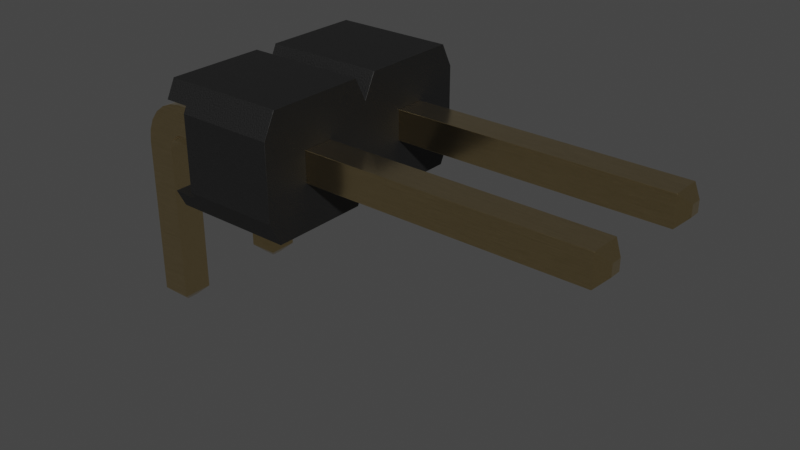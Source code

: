 # Source: PinHeader_1x2_P2.54mm_Horizontal.blend  (saved by Blender 4.1.23; exported with 4.5.12 LTS)
import bpy
from mathutils import Matrix  # noqa: F401  (used for matrix-valued properties, if any)

bpy.ops.wm.read_factory_settings(use_empty=True)
scene = bpy.context.scene
scene.name = 'Scene'

# ---- collections
col_collection = bpy.data.collections.new('Collection'); scene.collection.children.link(col_collection)

# ---- materials (node trees are filled in below, after node groups)
mat_plastic_matte_black = bpy.data.materials.new('plastic_matte_black')
mat_plastic_matte_black.use_transparent_shadow = False
mat_plastic_matte_black.preview_render_type = 'CUBE'
mat_metal_goldpins_1 = bpy.data.materials.new('metal_goldpins_1')
mat_metal_goldpins_1.alpha_threshold = 0.0
mat_metal_goldpins_1.use_transparent_shadow = False
mat_metal_goldpins_1.preview_render_type = 'CUBE'
mat_metal_goldpins_1.diffuse_color = (0.5, 0.4018, 0.08046, 1.0)
mat_metal_goldpins_1.specular_color = (0.01, 0.05, 0.01)
mat_metal_goldpins_1.roughness = 0.5

# ---- material node trees
mat_plastic_matte_black.use_nodes = True; mat_plastic_matte_black.node_tree.nodes.clear()
_N = mat_plastic_matte_black.node_tree.nodes; _L = mat_plastic_matte_black.node_tree.links
n0 = _N.new('ShaderNodeOutputMaterial'); n0.name = 'Material Output'; n0.location = (463, 300)
n1 = _N.new('ShaderNodeBsdfPrincipled'); n1.name = 'Principled BSDF'; n1.location = (173, 300)
n1.distribution = 'GGX'
n1.subsurface_method = 'BURLEY'
n1.inputs[1].default_value = 0.06818
n1.inputs[2].default_value = 0.5182
n1.inputs[3].default_value = 1.45
n1.inputs[13].default_value = 0.6432
n1.inputs[20].default_value = 0.1027
n1.inputs[27].default_value = (0.0, 0.0, 0.0, 1.0)
n1.inputs[28].default_value = 1.0
n2 = _N.new('ShaderNodeTexCoord'); n2.name = 'Texture Coordinate'; n2.location = (-1001, 105)
n3 = _N.new('ShaderNodeBump'); n3.name = 'Bump'; n3.location = (-135, -86)
n3.inputs[0].default_value = 0.1
n3.inputs[1].default_value = 0.4
n3.inputs[2].default_value = 1.0
n4 = _N.new('ShaderNodeMapping'); n4.name = 'Mapping'; n4.location = (-755, 143)
n4.inputs[3].default_value = (2.0, 2.0, 2.0)
n5 = _N.new('ShaderNodeValToRGB'); n5.name = 'ColorRamp'; n5.location = (-147, 213)
while len(n5.color_ramp.elements) > 1: n5.color_ramp.elements.remove(n5.color_ramp.elements[-1])
n5.color_ramp.elements[0].position = 0.0; n5.color_ramp.elements[0].color = (0.005014, 0.005014, 0.005014, 1.0)
_e = n5.color_ramp.elements.new(0.9955); _e.color = (0.01269, 0.01269, 0.01269, 1.0)
n6 = _N.new('ShaderNodeTexNoise'); n6.name = 'Noise Texture'; n6.location = (-455, 203)
n6.inputs[2].default_value = 200.0
n6.inputs[3].default_value = 5.6
n6.inputs[4].default_value = 0.5208
_L.new(n1.outputs[0], n0.inputs[0])
_L.new(n6.outputs[0], n5.inputs[0])
_L.new(n5.outputs[0], n1.inputs[0])
_L.new(n2.outputs[2], n4.inputs[0])
_L.new(n4.outputs[0], n6.inputs[0])
_L.new(n6.outputs[0], n3.inputs[3])
_L.new(n3.outputs[0], n1.inputs[5])
n0.is_active_output = True
mat_metal_goldpins_1.use_nodes = True; mat_metal_goldpins_1.node_tree.nodes.clear()
_N = mat_metal_goldpins_1.node_tree.nodes; _L = mat_metal_goldpins_1.node_tree.links
n0 = _N.new('ShaderNodeOutputMaterial'); n0.name = 'Material Output'; n0.location = (398, 300)
n1 = _N.new('ShaderNodeBsdfPrincipled'); n1.name = 'Principled BSDF'; n1.location = (108, 300)
n1.distribution = 'GGX'
n1.subsurface_method = 'BURLEY'
n1.inputs[1].default_value = 1.0
n1.inputs[2].default_value = 0.1841
n1.inputs[3].default_value = 1.45
n1.inputs[8].default_value = 1.0
n1.inputs[10].default_value = 0.02727
n1.inputs[13].default_value = 0.475
n1.inputs[20].default_value = 0.2891
n1.inputs[24].default_value = 0.03545
n1.inputs[27].default_value = (0.0, 0.0, 0.0, 1.0)
n1.inputs[28].default_value = 1.0
n2 = _N.new('ShaderNodeMapping'); n2.name = 'Mapping'; n2.location = (-783, 233)
n2.vector_type = 'VECTOR'
n2.inputs[3].default_value = (29.8, 40.0, 1.0)
n3 = _N.new('ShaderNodeTexCoord'); n3.name = 'Texture Coordinate'; n3.location = (-1071, 295)
n4 = _N.new('ShaderNodeTexNoise'); n4.name = 'Noise Texture'; n4.location = (-553, 188)
n4.inputs[3].default_value = 13.2
n4.inputs[4].default_value = 0.8833
n4.inputs[8].default_value = 4.0
n5 = _N.new('ShaderNodeValToRGB'); n5.name = 'ColorRamp'; n5.location = (-286, 264)
while len(n5.color_ramp.elements) > 1: n5.color_ramp.elements.remove(n5.color_ramp.elements[-1])
n5.color_ramp.elements[0].position = 0.3295; n5.color_ramp.elements[0].color = (0.9756, 0.7616, 0.4151, 1.0)
_e = n5.color_ramp.elements.new(0.8); _e.color = (0.2997, 0.2211, 0.05513, 1.0)
n6 = _N.new('ShaderNodeMix'); n6.name = 'Mix'; n6.location = (-62, 180)
n6.data_type = 'RGBA'
n6.inputs[0].default_value = 0.02727
n6.inputs[7].default_value = (0.5518, 0.2626, 0.03915, 1.0)
_L.new(n1.outputs[0], n0.inputs[0])
_L.new(n2.outputs[0], n4.inputs[0])
_L.new(n3.outputs[0], n2.inputs[0])
_L.new(n4.outputs[0], n5.inputs[0])
_L.new(n5.outputs[0], n6.inputs[6])
_L.new(n6.outputs[2], n1.inputs[0])
n0.is_active_output = True

# ---- world
world_world = bpy.data.worlds.new('World'); scene.world = world_world
world_world.use_nodes = True; world_world.node_tree.nodes.clear()
_N = world_world.node_tree.nodes; _L = world_world.node_tree.links
n0 = _N.new('ShaderNodeOutputWorld'); n0.name = 'World Output'; n0.location = (300, 300)
n1 = _N.new('ShaderNodeBackground'); n1.name = 'Background'; n1.location = (10, 300)
n1.inputs[0].default_value = (0.05088, 0.05088, 0.05088, 1.0)
_L.new(n1.outputs[0], n0.inputs[0])
n0.is_active_output = True
world_world.color = (0.05088, 0.05088, 0.05088)
world_world.use_sun_shadow = False
world_world.sun_shadow_jitter_overblur = 0.0

# ---- meshes
me_shape_9_indexedfaceset_001 = bpy.data.meshes.new('SHAPE_9_IndexedFaceSet.001')
me_shape_9_indexedfaceset_001.from_pydata([(0.8661, -0.6378, 0.7795), (1.118, -0.3858, 0.7795), (0.8661, -0.3858, 1.583), (0.8661, -0.3858, 0.7795), (-0.1339, -0.6378, 1.583), (1.394, -0.01181, 1.583), (1.492, -0.2087, 1.583), (0.5906, -0.01181, 1.583), (0.3937, -0.01181, 1.583), (0.3937, -1.012, 1.583), (0.4921, -0.815, 1.583), (0.1181, -0.6378, 1.583), (-0.1339, -0.3858, 1.583), (0.1181, -0.3858, 1.583), (1.118, -0.3858, 1.583), (-0.5079, -0.2087, 0.7795), (0.4665, -0.1575, 0.7795), (0.4921, -0.2087, 0.7795), (1.467, -0.1575, 0.7795), (1.492, -0.2087, 0.7795), (1.467, -0.8661, 0.7795), (-0.1339, -0.6378, 0.7795), (-0.4094, -0.01181, 0.5827), (-0.5079, -0.815, 0.7795), (-0.4094, -1.012, 1.583), (-0.4094, -1.012, 0.5827), (0.5906, -1.012, 1.583), (0.5906, -1.012, 0.5827), (0.5177, -0.8661, 0.5827), (0.3937, -1.012, 0.5827), (0.4921, -0.815, 0.7795), (1.492, -0.815, 1.583), (1.492, -0.815, 0.7795), (-0.4823, -0.1575, 0.7795), (-0.4094, -0.01181, 1.583), (-0.5079, -0.2087, 1.583), (0.5177, -0.1575, 0.5827), (0.4921, -0.2087, 1.583), (-0.4823, -0.8661, 0.5827), (-0.4823, -0.8661, 0.7795), (0.4665, -0.8661, 0.7795), (0.4665, -0.8661, 0.5827), (-0.4823, -0.1575, 0.5827), (0.4665, -0.1575, 0.5827), (-0.1339, -0.3858, 0.7795), (0.1181, -0.6378, 0.7795), (0.1181, -0.3858, 0.7795), (1.394, -1.012, 1.583), (1.394, -0.01181, 0.5827), (0.3937, -0.01181, 0.5827), (0.5906, -0.01181, 0.5827), (1.394, -1.012, 0.5827), (-0.5079, -0.815, 1.583), (0.5177, -0.8661, 0.7795), (1.467, -0.8661, 0.5827), (0.5177, -0.1575, 0.7795), (1.467, -0.1575, 0.5827), (0.8661, -0.6378, 1.583), (1.118, -0.6378, 1.583), (1.118, -0.6378, 0.7795), (-0.05512, -0.4646, 3.945), (0.1181, -0.6378, 3.866), (-0.05512, 1.169, 0.03937), (0.03937, 1.169, -0.05512), (0.1181, -0.2441, 0.1181), (-0.1339, -0.2441, 0.1181), (-0.05512, 1.169, -0.05512), (0.03937, 1.169, 0.03937), (0.1181, 1.091, -0.1339), (0.1181, 1.091, 0.1181), (-0.1339, 1.091, 0.1181), (0.03937, -0.4646, 3.945), (0.03937, -0.5591, 3.945), (-0.05512, -0.5591, 3.945), (-0.1339, -0.6378, 3.866), (-0.1339, 1.091, -0.1339), (-0.1339, -0.2441, -0.1339), (-0.1339, -0.6244, 0.1579), (-0.1339, -0.585, 0.06299), (-0.1339, -0.5225, -0.01855), (-0.1339, -0.4409, -0.08111), (-0.1339, -0.346, -0.1204), (-0.1339, -0.3858, 3.866), (-0.1339, -0.315, 0.1371), (-0.1339, -0.3443, 0.1596), (-0.1339, -0.381, 0.2232), (0.1181, -0.4409, -0.08111), (0.1181, -0.3858, 3.866), (0.1181, -0.2808, 0.1229), (0.1181, -0.3443, 0.1596), (0.1181, -0.3668, 0.189), (0.1181, -0.381, 0.2232), (-0.1339, -0.6378, 0.2598), (0.1181, -0.2441, -0.1339), (0.1181, -0.6378, 0.2598), (0.1181, -0.6244, 0.1579), (0.1181, -0.585, 0.06299), (0.1181, -0.5225, -0.01855), (0.1181, -0.346, -0.1204), (0.1181, -0.315, 0.1371), (0.1181, -0.3858, 0.2598), (-0.1339, -0.3858, 0.2598), (-0.1339, -0.2808, 0.1229), (-0.1339, -0.3668, 0.189), (1.039, -0.4646, 3.945), (1.118, -0.6378, 0.2598), (0.8661, -0.3858, 0.2598), (1.039, 1.169, -0.05512), (0.8661, -0.2441, 0.1181), (1.118, 1.091, 0.1181), (0.9449, 1.169, -0.05512), (0.9449, 1.169, 0.03937), (1.039, 1.169, 0.03937), (0.9449, -0.4646, 3.945), (0.8661, -0.3858, 3.866), (0.9449, -0.5591, 3.945), (1.039, -0.5591, 3.945), (0.8661, 1.091, 0.1181), (0.8661, -0.6378, 0.2598), (0.8661, -0.6378, 3.866), (0.8661, -0.3443, 0.1596), (0.8661, -0.381, 0.2232), (1.118, -0.6244, 0.1579), (1.118, -0.6378, 3.866), (1.118, -0.3858, 3.866), (1.118, -0.2441, 0.1181), (1.118, -0.315, 0.1371), (1.118, -0.3668, 0.189), (1.118, -0.2441, -0.1339), (0.8661, -0.2441, -0.1339), (1.118, 1.091, -0.1339), (0.8661, 1.091, -0.1339), (0.8661, -0.6244, 0.1579), (0.8661, -0.585, 0.06299), (0.8661, -0.5225, -0.01855), (0.8661, -0.4409, -0.08111), (0.8661, -0.346, -0.1204), (1.118, -0.585, 0.06299), (1.118, -0.5225, -0.01855), (1.118, -0.4409, -0.08111), (1.118, -0.346, -0.1204), (1.118, -0.2808, 0.1229), (1.118, -0.3443, 0.1596), (1.118, -0.381, 0.2232), (1.118, -0.3858, 0.2598), (0.8661, -0.2808, 0.1229), (0.8661, -0.315, 0.1371), (0.8661, -0.3668, 0.189)], [], [(2, 57, 0, 3), (45, 21, 4, 11), (38, 39, 40, 41), (6, 31, 32, 19), (25, 38, 41, 29), (26, 47, 58, 57), (10, 26, 57, 2, 14, 58, 47, 31, 6, 5, 7, 37, 8, 34, 35, 52, 24, 4, 12, 13, 11, 9), (24, 9, 11, 4), (55, 18, 19, 32, 20, 59, 1, 3, 0, 53, 30, 40, 45, 46, 44, 21, 39, 23, 15, 33, 16, 17), (39, 21, 45, 40), (53, 0, 59, 20), (49, 22, 34, 8), (27, 28, 54, 51), (33, 42, 43, 16), (29, 41, 40, 30, 10, 9), (79, 78, 103, 84), (25, 24, 52, 23, 39, 38), (37, 17, 16, 43, 49, 8), (35, 34, 22, 42, 33, 15), (6, 19, 18, 56, 48, 5), (37, 7, 50, 36, 55, 17), (28, 53, 20, 54), (12, 4, 21, 44), (46, 13, 12, 44), (45, 11, 13, 46), (26, 27, 51, 47), (48, 50, 7, 5), (35, 15, 23, 52), (48, 56, 36, 50), (62, 66, 75, 70), (49, 43, 42, 22), (59, 58, 14, 1), (55, 36, 56, 18), (59, 0, 57, 58), (71, 60, 73, 72), (62, 67, 63, 66), (74, 92, 94, 61), (82, 87, 100, 101), (69, 70, 65, 64), (95, 94, 92, 77), (70, 75, 76, 65), (70, 69, 67, 62), (69, 68, 63, 67), (111, 110, 131, 117), (104, 116, 123, 124), (71, 72, 61, 87), (61, 72, 73, 74), (131, 110, 107, 130), (109, 130, 107, 112), (97, 86, 99, 89), (65, 76, 81, 102), (91, 95, 96, 90), (145, 136, 135, 146), (90, 96, 97, 89), (100, 94, 95, 91), (92, 74, 82, 101), (87, 61, 94, 100), (146, 135, 134, 120), (98, 93, 64, 88), (133, 132, 121, 147), (102, 81, 80, 83), (134, 133, 147, 120), (132, 118, 106, 121), (68, 93, 76, 75), (93, 68, 69, 64), (81, 76, 93, 98), (97, 96, 78, 79), (96, 95, 77, 78), (98, 86, 80, 81), (86, 97, 79, 80), (83, 99, 88, 102), (109, 117, 108, 125), (104, 113, 115, 116), (103, 90, 89, 84), (101, 100, 91, 85), (84, 89, 99, 83), (121, 143, 127, 147), (64, 65, 102, 88), (119, 118, 105, 123), (114, 124, 144, 106), (111, 112, 107, 110), (117, 131, 129, 108), (130, 128, 129, 131), (117, 109, 112, 111), (82, 74, 73, 60), (124, 114, 113, 104), (75, 66, 63, 68), (114, 119, 115, 113), (123, 116, 115, 119), (87, 82, 60, 71), (138, 139, 126, 142), (108, 129, 136, 145), (143, 122, 137, 127), (139, 140, 141, 126), (127, 137, 138, 142), (144, 105, 122, 143), (118, 119, 114, 106), (124, 123, 105, 144), (86, 98, 88, 99), (140, 128, 125, 141), (83, 80, 79, 84), (77, 92, 101, 85), (78, 77, 85, 103), (136, 129, 128, 140), (128, 130, 109, 125), (138, 137, 133, 134), (122, 105, 118, 132), (137, 122, 132, 133), (140, 139, 135, 136), (139, 138, 134, 135), (146, 126, 141, 145), (120, 142, 126, 146), (85, 91, 90, 103), (147, 127, 142, 120), (106, 144, 143, 121), (24, 25, 29, 9), (27, 26, 10, 30, 53, 28), (125, 108, 145, 141), (1, 14, 2, 3), (51, 54, 20, 32, 31, 47)])
me_shape_9_indexedfaceset_001.polygons.foreach_set('use_smooth', [True] * 120)
me_shape_9_indexedfaceset_001.polygons.foreach_set('material_index', [0, 0, 0, 0, 0, 0, 0, 0, 0, 0, 0, 0, 0, 0, 0, 1, 0, 0, 0, 0, 0, 0, 0, 0, 0, 0, 0, 0, 0, 1, 0, 0, 0, 0, 1, 1, 1, 1, 1, 1, 1, 1, 1, 1, 1, 1, 1, 1, 1, 1, 1, 1, 1, 1, 1, 1, 1, 1, 1, 1, 1, 1, 1, 1, 1, 1, 1, 1, 1, 1, 1, 1, 1, 1, 1, 1, 1, 1, 1, 1, 1, 1, 1, 1, 1, 1, 1, 1, 1, 1, 1, 1, 1, 1, 1, 1, 1, 1, 1, 1, 1, 1, 1, 1, 1, 1, 1, 1, 1, 1, 1, 1, 1, 1, 1, 0, 0, 1, 0, 0])
_k = set([(0, 3), (0, 57), (0, 59), (1, 3), (1, 14), (1, 59), (2, 3), (2, 14), (2, 57), (4, 11), (4, 12), (4, 21), (5, 6), (5, 7), (5, 48), (6, 19), (6, 31), (7, 37), (7, 50), (8, 34), (8, 37), (8, 49), (9, 10), (9, 24), (9, 29), (10, 26), (10, 30), (11, 13), (11, 45), (12, 13), (12, 44), (13, 46), (14, 58), (15, 23), (15, 33), (15, 35), (16, 17), (16, 33), (16, 43), (17, 37), (17, 55), (18, 19), (18, 55), (18, 56), (19, 32), (20, 32), (20, 53), (20, 54), (21, 44), (21, 45), (22, 34), (22, 42), (22, 49), (23, 39), (23, 52), (24, 25), (24, 52), (25, 29), (25, 38), (26, 27), (26, 47), (27, 28), (27, 51), (28, 53), (28, 54), (29, 41), (30, 40), (30, 53), (31, 32), (31, 47), (33, 42), (34, 35), (35, 52), (36, 50), (36, 55), (36, 56), (38, 39), (38, 41), (39, 40), (40, 41), (42, 43), (43, 49), (44, 46), (45, 46), (47, 51), (48, 50), (48, 56), (51, 54), (57, 58), (58, 59), (60, 71), (60, 73), (60, 82), (61, 72), (61, 74), (61, 87), (61, 94), (62, 66), (62, 67), (62, 70), (63, 66), (63, 67), (63, 68), (64, 69), (64, 88), (65, 70), (65, 102), (66, 75), (67, 69), (68, 69), (68, 75), (68, 93), (69, 70), (70, 75), (71, 72), (71, 87), (72, 73), (73, 74), (74, 82), (74, 92), (75, 76), (76, 81), (77, 78), (77, 92), (78, 79), (79, 80), (80, 81), (82, 87), (82, 101), (83, 84), (83, 102), (84, 103), (85, 101), (85, 103), (86, 97), (86, 98), (87, 100), (88, 99), (89, 90), (89, 99), (90, 91), (91, 100), (93, 98), (94, 95), (95, 96), (96, 97), (104, 113), (104, 116), (104, 124), (105, 122), (105, 123), (106, 114), (106, 121), (107, 110), (107, 112), (107, 130), (108, 117), (108, 145), (109, 112), (109, 117), (109, 125), (109, 130), (110, 111), (110, 131), (111, 112), (111, 117), (113, 114), (113, 115), (114, 119), (114, 124), (115, 116), (115, 119), (116, 123), (117, 131), (118, 119), (118, 132), (119, 123), (120, 146), (120, 147), (121, 147), (122, 137), (123, 124), (124, 144), (125, 141), (126, 141), (126, 142), (127, 142), (127, 143), (128, 130), (128, 140), (129, 131), (129, 136), (130, 131), (132, 133), (133, 134), (134, 135), (135, 136), (137, 138), (138, 139), (139, 140), (143, 144), (145, 146)])
me_shape_9_indexedfaceset_001.attributes.new('sharp_edge', 'BOOLEAN', 'EDGE').data.foreach_set('value', [ (min(e.vertices), max(e.vertices)) in _k for e in me_shape_9_indexedfaceset_001.edges])
_uv = me_shape_9_indexedfaceset_001.uv_layers.new(name='UVMap')
_uv.uv.foreach_set('vector', [0.4745, 0.692, 0.4127, 0.692, 0.4127, 0.495, 0.4745, 0.495, 0.4083, 0.495, 0.3465, 0.495, 0.3465, 0.692, 0.4083, 0.692, 0.2611, 0.4468, 0.2611, 0.495, 0.4937, 0.495, 0.4937, 0.4468, 0.518, 0.692, 0.3693, 0.692, 0.3693, 0.495, 0.518, 0.495, 0.279, 0.3211, 0.2611, 0.3568, 0.4937, 0.3568, 0.4759, 0.3211, 0.5241, 0.3211, 0.721, 0.3211, 0.6535, 0.4127, 0.5917, 0.4127, 0.5, 0.3693, 0.5241, 0.3211, 0.5917, 0.4127, 0.5917, 0.4745, 0.6535, 0.4745, 0.6535, 0.4127, 0.721, 0.3211, 0.7452, 0.3693, 0.7452, 0.518, 0.721, 0.5662, 0.5241, 0.5662, 0.5, 0.518, 0.4759, 0.5662, 0.279, 0.5662, 0.2548, 0.518, 0.2548, 0.3693, 0.279, 0.3211, 0.3465, 0.4127, 0.3465, 0.4745, 0.4083, 0.4745, 0.4083, 0.4127, 0.4759, 0.3211, 0.279, 0.3211, 0.4759, 0.3211, 0.4083, 0.4127, 0.3465, 0.4127, 0.5063, 0.5305, 0.7389, 0.5305, 0.7452, 0.518, 0.7452, 0.3693, 0.7389, 0.3568, 0.6535, 0.4127, 0.6535, 0.4745, 0.5917, 0.4745, 0.5917, 0.4127, 0.5063, 0.3568, 0.5, 0.3693, 0.4937, 0.3568, 0.4083, 0.4127, 0.4083, 0.4745, 0.3465, 0.4745, 0.3465, 0.4127, 0.2611, 0.3568, 0.2548, 0.3693, 0.2548, 0.518, 0.2611, 0.5305, 0.4937, 0.5305, 0.5, 0.518, 0.2611, 0.3568, 0.3465, 0.4127, 0.4083, 0.4127, 0.4937, 0.3568, 0.5063, 0.3568, 0.5917, 0.4127, 0.6535, 0.4127, 0.7389, 0.3568, 0.4759, 0.4468, 0.279, 0.4468, 0.279, 0.692, 0.4759, 0.692, 0.5241, 0.3211, 0.5063, 0.3568, 0.7389, 0.3568, 0.721, 0.3211, 0.2611, 0.495, 0.2611, 0.4468, 0.4937, 0.4468, 0.4937, 0.495, 0.3211, 0.4468, 0.3568, 0.4468, 0.3568, 0.495, 0.3693, 0.495, 0.3693, 0.692, 0.3211, 0.692, 0.441, 0.2994, 0.4257, 0.3194, 0.4792, 0.3503, 0.4847, 0.3431, 0.3211, 0.4468, 0.3211, 0.692, 0.3693, 0.692, 0.3693, 0.495, 0.3568, 0.495, 0.3568, 0.4468, 0.518, 0.692, 0.518, 0.495, 0.5305, 0.495, 0.5305, 0.4468, 0.5662, 0.4468, 0.5662, 0.692, 0.518, 0.692, 0.5662, 0.692, 0.5662, 0.4468, 0.5305, 0.4468, 0.5305, 0.495, 0.518, 0.495, 0.518, 0.692, 0.518, 0.495, 0.5305, 0.495, 0.5305, 0.4468, 0.5662, 0.4468, 0.5662, 0.692, 0.518, 0.692, 0.5662, 0.692, 0.5662, 0.4468, 0.5305, 0.4468, 0.5305, 0.495, 0.518, 0.495, 0.5063, 0.4468, 0.5063, 0.495, 0.7389, 0.495, 0.7389, 0.4468, 0.4745, 0.692, 0.4127, 0.692, 0.4127, 0.495, 0.4745, 0.495, 0.4083, 0.495, 0.4083, 0.692, 0.3465, 0.692, 0.3465, 0.495, 0.4127, 0.495, 0.4127, 0.692, 0.4745, 0.692, 0.4745, 0.495, 0.5241, 0.692, 0.5241, 0.4468, 0.721, 0.4468, 0.721, 0.692, 0.721, 0.4468, 0.5241, 0.4468, 0.5241, 0.692, 0.721, 0.692, 0.518, 0.692, 0.518, 0.495, 0.3693, 0.495, 0.3693, 0.692, 0.721, 0.5662, 0.7389, 0.5305, 0.5063, 0.5305, 0.5241, 0.5662, 0.3658, 0.3136, 0.3658, 0.2904, 0.3465, 0.2711, 0.3465, 0.3329, 0.4759, 0.5662, 0.4937, 0.5305, 0.2611, 0.5305, 0.279, 0.5662, 0.4127, 0.495, 0.4127, 0.692, 0.4745, 0.692, 0.4745, 0.495, 0.5063, 0.495, 0.5063, 0.4468, 0.7389, 0.4468, 0.7389, 0.495, 0.6535, 0.495, 0.5917, 0.495, 0.5917, 0.692, 0.6535, 0.692, 0.389, 0.4552, 0.3658, 0.4552, 0.3658, 0.4321, 0.389, 0.4321, 0.3658, 0.3136, 0.389, 0.3136, 0.389, 0.2904, 0.3658, 0.2904, 0.3465, 1.252, 0.3465, 0.3676, 0.4083, 0.3676, 0.4083, 1.252, 0.3465, 1.252, 0.4083, 1.252, 0.4083, 0.3676, 0.3465, 0.3676, 0.4083, 0.8365, 0.3465, 0.8365, 0.3465, 0.5093, 0.4083, 0.5093, 0.4083, 0.3426, 0.4083, 0.3676, 0.3465, 0.3676, 0.3465, 0.3426, 0.8365, 0.3329, 0.8365, 0.2711, 0.5093, 0.2711, 0.5093, 0.3329, 0.3465, 0.8365, 0.4083, 0.8365, 0.389, 0.8558, 0.3658, 0.8558, 0.4083, 0.3329, 0.4083, 0.2711, 0.389, 0.2904, 0.389, 0.3136, 0.611, 0.3136, 0.611, 0.2904, 0.5917, 0.2711, 0.5917, 0.3329, 0.6342, 0.4552, 0.6342, 0.4321, 0.6535, 0.4127, 0.6535, 0.4745, 0.389, 0.4552, 0.389, 0.4321, 0.4083, 0.4127, 0.4083, 0.4745, 0.4083, 0.4127, 0.389, 0.4321, 0.3658, 0.4321, 0.3465, 0.4127, 0.5917, 0.8365, 0.611, 0.8558, 0.6342, 0.8558, 0.6535, 0.8365, 0.6535, 0.3329, 0.6535, 0.2711, 0.6342, 0.2904, 0.6342, 0.3136, 0.441, 0.2994, 0.461, 0.284, 0.4919, 0.3375, 0.4847, 0.3431, 0.5093, 0.3329, 0.5093, 0.2711, 0.4843, 0.2744, 0.5003, 0.3341, 0.4757, 0.3586, 0.416, 0.3426, 0.4257, 0.3194, 0.4792, 0.3503, 0.5003, 0.3341, 0.4843, 0.2744, 0.461, 0.284, 0.4919, 0.3375, 0.4792, 0.3503, 0.4257, 0.3194, 0.441, 0.2994, 0.4847, 0.3431, 0.4745, 0.3676, 0.4127, 0.3676, 0.416, 0.3426, 0.4757, 0.3586, 0.4127, 0.3676, 0.4127, 1.252, 0.4745, 1.252, 0.4745, 0.3676, 0.4745, 1.252, 0.4127, 1.252, 0.4127, 0.3676, 0.4745, 0.3676, 0.4919, 0.3375, 0.461, 0.284, 0.441, 0.2994, 0.4847, 0.3431, 0.4843, 0.2744, 0.5093, 0.2711, 0.5093, 0.3329, 0.5003, 0.3341, 0.4257, 0.3194, 0.416, 0.3426, 0.4757, 0.3586, 0.4792, 0.3503, 0.5003, 0.3341, 0.4843, 0.2744, 0.461, 0.284, 0.4919, 0.3375, 0.441, 0.2994, 0.4257, 0.3194, 0.4792, 0.3503, 0.4847, 0.3431, 0.416, 0.3426, 0.4127, 0.3676, 0.4745, 0.3676, 0.4757, 0.3586, 0.4083, 0.8365, 0.4083, 0.5093, 0.3465, 0.5093, 0.3465, 0.8365, 0.5093, 0.2711, 0.8365, 0.2711, 0.8365, 0.3329, 0.5093, 0.3329, 0.3465, 0.4843, 0.3465, 0.5093, 0.4083, 0.5093, 0.4083, 0.4843, 0.4083, 0.2994, 0.4083, 0.3194, 0.3465, 0.3194, 0.3465, 0.2994, 0.4083, 0.3194, 0.4083, 0.3426, 0.3465, 0.3426, 0.3465, 0.3194, 0.4083, 0.4843, 0.4083, 0.461, 0.3465, 0.461, 0.3465, 0.4843, 0.4083, 0.461, 0.4083, 0.441, 0.3465, 0.441, 0.3465, 0.461, 0.3465, 0.4919, 0.4083, 0.4919, 0.4083, 0.5003, 0.3465, 0.5003, 0.6535, 0.8365, 0.5917, 0.8365, 0.5917, 0.5093, 0.6535, 0.5093, 0.6342, 0.4552, 0.611, 0.4552, 0.611, 0.4321, 0.6342, 0.4321, 0.3465, 0.3503, 0.4083, 0.3503, 0.4083, 0.3431, 0.3465, 0.3431, 0.3465, 0.3676, 0.4083, 0.3676, 0.4083, 0.3586, 0.3465, 0.3586, 0.3465, 0.4847, 0.4083, 0.4847, 0.4083, 0.4919, 0.3465, 0.4919, 0.5917, 0.3586, 0.6535, 0.3586, 0.6535, 0.3503, 0.5917, 0.3503, 0.4083, 0.5093, 0.3465, 0.5093, 0.3465, 0.5003, 0.4083, 0.5003, 0.5917, 1.252, 0.5917, 0.3676, 0.6535, 0.3676, 0.6535, 1.252, 0.5917, 1.252, 0.6535, 1.252, 0.6535, 0.3676, 0.5917, 0.3676, 0.611, 0.3136, 0.6342, 0.3136, 0.6342, 0.2904, 0.611, 0.2904, 0.8365, 0.3329, 0.8365, 0.2711, 0.5093, 0.2711, 0.5093, 0.3329, 0.6535, 0.8365, 0.6535, 0.5093, 0.5917, 0.5093, 0.5917, 0.8365, 0.5917, 0.8365, 0.6535, 0.8365, 0.6342, 0.8558, 0.611, 0.8558, 0.3465, 0.4745, 0.3465, 0.4127, 0.3658, 0.4321, 0.3658, 0.4552, 0.6535, 0.4745, 0.5917, 0.4745, 0.611, 0.4552, 0.6342, 0.4552, 0.3465, 0.8365, 0.3658, 0.8558, 0.389, 0.8558, 0.4083, 0.8365, 0.5917, 0.4745, 0.5917, 0.4127, 0.611, 0.4321, 0.611, 0.4552, 0.6535, 0.4127, 0.6342, 0.4321, 0.611, 0.4321, 0.5917, 0.4127, 0.4083, 0.4745, 0.3465, 0.4745, 0.3658, 0.4552, 0.389, 0.4552, 0.441, 0.2994, 0.461, 0.284, 0.4919, 0.3375, 0.4847, 0.3431, 0.5093, 0.3329, 0.5093, 0.2711, 0.4843, 0.2744, 0.5003, 0.3341, 0.4757, 0.3586, 0.416, 0.3426, 0.4257, 0.3194, 0.4792, 0.3503, 0.461, 0.284, 0.4843, 0.2744, 0.5003, 0.3341, 0.4919, 0.3375, 0.4792, 0.3503, 0.4257, 0.3194, 0.441, 0.2994, 0.4847, 0.3431, 0.4745, 0.3676, 0.4127, 0.3676, 0.416, 0.3426, 0.4757, 0.3586, 0.4127, 0.3676, 0.4127, 1.252, 0.4745, 1.252, 0.4745, 0.3676, 0.4745, 1.252, 0.4127, 1.252, 0.4127, 0.3676, 0.4745, 0.3676, 0.461, 0.284, 0.4843, 0.2744, 0.5003, 0.3341, 0.4919, 0.3375, 0.4843, 0.2744, 0.5093, 0.2711, 0.5093, 0.3329, 0.5003, 0.3341, 0.4919, 0.3375, 0.461, 0.284, 0.441, 0.2994, 0.4847, 0.3431, 0.416, 0.3426, 0.4127, 0.3676, 0.4745, 0.3676, 0.4757, 0.3586, 0.4257, 0.3194, 0.416, 0.3426, 0.4757, 0.3586, 0.4792, 0.3503, 0.5917, 0.4843, 0.5917, 0.5093, 0.6535, 0.5093, 0.6535, 0.4843, 0.5093, 0.2711, 0.8365, 0.2711, 0.8365, 0.3329, 0.5093, 0.3329, 0.6535, 0.2994, 0.6535, 0.3194, 0.5917, 0.3194, 0.5917, 0.2994, 0.6535, 0.3426, 0.6535, 0.3676, 0.5917, 0.3676, 0.5917, 0.3426, 0.6535, 0.3194, 0.6535, 0.3426, 0.5917, 0.3426, 0.5917, 0.3194, 0.6535, 0.4843, 0.6535, 0.461, 0.5917, 0.461, 0.5917, 0.4843, 0.6535, 0.461, 0.6535, 0.441, 0.5917, 0.441, 0.5917, 0.461, 0.5917, 0.4919, 0.6535, 0.4919, 0.6535, 0.5003, 0.5917, 0.5003, 0.5917, 0.4847, 0.6535, 0.4847, 0.6535, 0.4919, 0.5917, 0.4919, 0.3465, 0.3586, 0.4083, 0.3586, 0.4083, 0.3503, 0.3465, 0.3503, 0.5917, 0.3503, 0.6535, 0.3503, 0.6535, 0.3431, 0.5917, 0.3431, 0.5917, 0.3676, 0.6535, 0.3676, 0.6535, 0.3586, 0.5917, 0.3586, 0.279, 0.692, 0.279, 0.4468, 0.4759, 0.4468, 0.4759, 0.692, 0.3211, 0.4468, 0.3211, 0.692, 0.3693, 0.692, 0.3693, 0.495, 0.3568, 0.495, 0.3568, 0.4468, 0.6535, 0.5093, 0.5917, 0.5093, 0.5917, 0.5003, 0.6535, 0.5003, 0.6535, 0.495, 0.6535, 0.692, 0.5917, 0.692, 0.5917, 0.495, 0.3211, 0.4468, 0.3568, 0.4468, 0.3568, 0.495, 0.3693, 0.495, 0.3693, 0.692, 0.3211, 0.692])
me_shape_9_indexedfaceset_001.materials.append(mat_plastic_matte_black)
me_shape_9_indexedfaceset_001.materials.append(mat_metal_goldpins_1)
me_shape_9_indexedfaceset_001.update()
me_shape_9_indexedfaceset_001.normals_split_custom_set([tuple(v) for v in zip(*[iter([1.0, 0.0, 0.0, 1.0, 0.0, 0.0, 1.0, 0.0, 0.0, 1.0, 0.0, 0.0, 0.0, 1.0, 0.0, 0.0, 1.0, 0.0, 0.0, 1.0, 0.0, 0.0, 1.0, 0.0, 0.0, 1.0, 0.0, 0.0, 1.0, 0.0, 0.0, 1.0, 0.0, 0.0, 1.0, 0.0, 1.0, 0.0, 0.0, 1.0, 0.0, 0.0, 1.0, 0.0, 0.0, 1.0, 0.0, 0.0, 0.0, 0.0, -1.0, 0.0, 0.0, -1.0, 0.0, 0.0, -1.0, 0.0, 0.0, -1.0, 0.0, 0.0, 1.0, 0.0, 0.0, 1.0, 0.0, 0.0, 1.0, 0.0, 0.0, 1.0, 0.0, 0.0, 1.0, 0.0, 0.0, 1.0, 0.0, 0.0, 1.0, 0.0, 0.0, 1.0, 0.0, 0.0, 1.0, 0.0, 0.0, 1.0, 0.0, 0.0, 1.0, 0.0, 0.0, 1.0, 0.0, 0.0, 1.0, 0.0, 0.0, 1.0, 0.0, 0.0, 1.0, 0.0, 0.0, 1.0, 0.0, 0.0, 1.0, 0.0, 0.0, 1.0, 0.0, 0.0, 1.0, 0.0, 0.0, 1.0, 0.0, 0.0, 1.0, 0.0, 0.0, 1.0, 0.0, 0.0, 1.0, 0.0, 0.0, 1.0, 0.0, 0.0, 1.0, 0.0, 0.0, 1.0, 0.0, 0.0, 1.0, 0.0, 0.0, 1.0, 0.0, 0.0, 1.0, 0.0, 0.0, 1.0, 2.948e-08, 0.0, -1.0, 2.948e-08, 0.0, -1.0, 2.948e-08, 0.0, -1.0, 2.948e-08, 0.0, -1.0, 2.107e-08, 0.0, -1.0, 1.346e-08, 0.0, -1.0, 2.948e-08, 0.0, -1.0, 2.948e-08, 0.0, -1.0, 1.346e-08, 0.0, -1.0, 2.107e-08, 0.0, -1.0, 2.948e-08, 0.0, -1.0, 2.107e-08, 0.0, -1.0, 1.346e-08, 0.0, -1.0, 2.948e-08, 0.0, -1.0, 2.948e-08, 0.0, -1.0, 1.346e-08, 0.0, -1.0, 2.107e-08, 0.0, -1.0, 2.948e-08, 0.0, -1.0, 2.948e-08, 0.0, -1.0, 2.948e-08, 0.0, -1.0, 2.948e-08, 0.0, -1.0, 2.948e-08, 0.0, -1.0, 2.107e-08, 0.0, -1.0, 1.346e-08, 0.0, -1.0, 1.346e-08, 0.0, -1.0, 2.107e-08, 0.0, -1.0, 2.107e-08, 0.0, -1.0, 1.346e-08, 0.0, -1.0, 1.346e-08, 0.0, -1.0, 2.107e-08, 0.0, -1.0, 0.0, 1.0, 0.0, 0.0, 1.0, 0.0, 0.0, 1.0, 0.0, 0.0, 1.0, 0.0, 0.0, 0.0, -1.0, 0.0, 0.0, -1.0, 0.0, 0.0, -1.0, 0.0, 0.0, -1.0, 0.0, -1.0, 0.0, 0.0, -1.0, 0.0, 0.0, -1.0, 0.0, 0.0, -1.0, 0.0, 0.8944, -0.4472, -3.568e-08, 0.8944, -0.4472, -3.568e-08, 0.8944, -0.4472, -3.568e-08, 0.8944, -0.4472, -3.568e-08, 0.8944, -0.4472, -3.568e-08, 0.8944, -0.4472, -3.568e-08, -1.0, 1.334e-08, 0.0, -1.0, -2.467e-15, 0.0, -1.0, -2.088e-15, 0.0, -1.0, 1.334e-08, 0.0, -0.8944, -0.4472, -5.352e-08, -0.8944, -0.4472, -5.352e-08, -0.8944, -0.4472, -5.352e-08, -0.8944, -0.4472, -5.352e-08, -0.8944, -0.4472, -5.352e-08, -0.8944, -0.4472, -5.352e-08, 0.8944, 0.4472, 2.23e-09, 0.8944, 0.4472, 2.23e-09, 0.8944, 0.4472, 2.23e-09, 0.8944, 0.4472, 2.23e-09, 0.8944, 0.4472, 2.23e-09, 0.8944, 0.4472, 2.23e-09, -0.8944, 0.4472, 1.784e-08, -0.8944, 0.4472, 1.784e-08, -0.8944, 0.4472, 1.784e-08, -0.8944, 0.4472, 1.784e-08, -0.8944, 0.4472, 1.784e-08, -0.8944, 0.4472, 1.784e-08, 0.8944, 0.4472, 1.561e-08, 0.8944, 0.4472, 1.561e-08, 0.8944, 0.4472, 1.561e-08, 0.8944, 0.4472, 1.561e-08, 0.8944, 0.4472, 1.561e-08, 0.8944, 0.4472, 1.561e-08, -0.8944, 0.4472, -1.115e-08, -0.8944, 0.4472, -1.115e-08, -0.8944, 0.4472, -1.115e-08, -0.8944, 0.4472, -1.115e-08, -0.8944, 0.4472, -1.115e-08, -0.8944, 0.4472, -1.115e-08, 0.0, 1.0, 0.0, 0.0, 1.0, 0.0, 0.0, 1.0, 0.0, 0.0, 1.0, 0.0, 1.0, 0.0, 0.0, 1.0, 0.0, 0.0, 1.0, 0.0, 0.0, 1.0, 0.0, 0.0, 0.0, -1.0, 0.0, 0.0, -1.0, 0.0, 0.0, -1.0, 0.0, 0.0, -1.0, 0.0, -1.0, 0.0, 0.0, -1.0, 0.0, 0.0, -1.0, 0.0, 0.0, -1.0, 0.0, 0.0, 0.0, -1.0, 0.0, 0.0, -1.0, 0.0, 0.0, -1.0, 0.0, 0.0, -1.0, 0.0, 0.0, 1.0, 0.0, 0.0, 1.0, 0.0, 0.0, 1.0, 0.0, 0.0, 1.0, 0.0, -1.0, 0.0, 0.0, -1.0, 0.0, 0.0, -1.0, 0.0, 0.0, -1.0, 0.0, 0.0, 0.0, 0.0, -1.0, 0.0, 0.0, -1.0, 0.0, 0.0, -1.0, 0.0, 0.0, -1.0, -0.7071, 0.7071, 0.0, -0.7071, 0.7071, 0.0, -0.7071, 0.7071, 0.0, -0.7071, 0.7071, 0.0, 0.0, 0.0, -1.0, 0.0, 0.0, -1.0, 0.0, 0.0, -1.0, 0.0, 0.0, -1.0, -1.0, 0.0, 0.0, -1.0, 0.0, 0.0, -1.0, 0.0, 0.0, -1.0, 0.0, 0.0, 0.0, -1.0, 0.0, 0.0, -1.0, 0.0, 0.0, -1.0, 0.0, 0.0, -1.0, 0.0, 0.0, 1.0, 0.0, 0.0, 1.0, 0.0, 0.0, 1.0, 0.0, 0.0, 1.0, 0.0, 0.0, 0.0, 1.0, 0.0, 0.0, 1.0, 0.0, 0.0, 1.0, 0.0, 0.0, 1.0, 0.0, 1.0, 0.0, 0.0, 1.0, 0.0, 0.0, 1.0, 0.0, 0.0, 1.0, 0.0, 0.0, -1.0, 0.0, 0.0, -0.9979, -0.0654, 0.0, -0.9979, -0.0654, 0.0, -1.0, 0.0, 0.0, 1.0, 0.0, 0.0, 1.0, 0.0, 0.0, 0.9979, 0.0654, 0.0, 0.9979, 0.0654, 0.0, 0.0, 1.0, 0.0, 0.0, 1.0, 0.0, 0.0654, 0.9979, 0.0, 0.0654, 0.9979, 0.0, -0.9659, -0.2588, 0.0, -0.9979, -0.0654, 0.0, -0.9979, -0.0654, 0.0, -0.9659, -0.2588, -1.0, 0.0, 0.0, -1.0, 0.0, 0.0, -1.0, -1.02e-07, 0.0, -1.0, -1.11e-07, 0.0, 0.0, 0.7071, 0.7071, 0.0, 0.7071, 0.7071, 0.0, 0.7071, 0.7071, 0.0, 0.7071, 0.7071, 0.7071, 0.7071, 0.0, 0.7071, 0.7071, 0.0, 0.7071, 0.7071, 0.0, 0.7071, 0.7071, 0.0, -0.7071, 0.7071, 0.0, -0.7071, 0.7071, 0.0, -0.7071, 0.7071, 0.0, -0.7071, 0.7071, 0.0, 0.7071, 0.0, 0.7071, 0.7071, 0.0, 0.7071, 0.7071, 0.0, 0.7071, 0.7071, 0.0, 0.7071, 0.7071, 0.0, 0.7071, 0.7071, 0.0, 0.7071, 0.7071, 0.0, 0.7071, 0.7071, 0.0, 0.7071, 0.0, -0.7071, 0.7071, 0.0, -0.7071, 0.7071, 0.0, -0.7071, 0.7071, 0.0, -0.7071, 0.7071, 0.0, 0.7071, -0.7071, 0.0, 0.7071, -0.7071, 0.0, 0.7071, -0.7071, 0.0, 0.7071, -0.7071, 0.7071, 0.7071, 0.0, 0.7071, 0.7071, 0.0, 0.7071, 0.7071, 0.0, 0.7071, 0.7071, 0.0, 1.0, 1.334e-08, 0.0, 1.0, -6.001e-08, 0.0, 1.0, -6.001e-08, 0.0, 1.0, 1.334e-08, 0.0, -1.0, -1.11e-07, 0.0, -1.0, -1.02e-07, 0.0, -1.0, -1.067e-07, 0.0, -1.0, -1.067e-07, 0.0, 1.0, -1.334e-08, 0.0, 1.0, -1.334e-08, 0.0, 1.0, 2.667e-08, 0.0, 1.0, 2.667e-08, 0.0, -1.0, 0.0, 0.0, -1.0, 0.0, 0.0, -1.0, 0.0, 0.0, -1.0, 0.0, 0.0, 1.0, 2.667e-08, 0.0, 1.0, 2.667e-08, 0.0, 1.0, 1.334e-08, 0.0, 1.0, 1.334e-08, 0.0, 1.0, 1.387e-08, 0.0, 1.0, 1.276e-08, 0.0, 1.0, -1.334e-08, 0.0, 1.0, -1.334e-08, 0.0, -1.0, 1.276e-08, 0.0, -1.0, 0.0, 0.0, -1.0, 0.0, 0.0, -1.0, 1.387e-08, 0.0, 1.0, 0.0, 0.0, 1.0, 0.0, 0.0, 1.0, 1.276e-08, 0.0, 1.0, 1.387e-08, 0.0, -1.0, 0.0, 0.0, -1.0, 0.0, 0.0, -1.0, -2.134e-07, 0.0, -1.0, -2.134e-07, 0.0, 1.0, 1.334e-08, 0.0, 1.0, 3.189e-08, 0.0, 1.0, 3.467e-08, 0.0, 1.0, 1.334e-08, 0.0, -1.0, -1.6e-07, 0.0, -1.0, 5.334e-08, 0.0, -1.0, 5.334e-08, 0.0, -1.0, -1.6e-07, 0.0, -1.0, -1.067e-07, 0.0, -1.0, -1.067e-07, 0.0, -1.0, 0.0, 0.0, -1.0, 0.0, 0.0, -1.0, -2.134e-07, 0.0, -1.0, -1.6e-07, 0.0, -1.0, -1.6e-07, 0.0, -1.0, -2.134e-07, 0.0, -1.0, 5.334e-08, 0.0, -1.0, 0.0, 0.0, -1.0, 0.0, 0.0, -1.0, 5.334e-08, 0.0, 0.0, 0.0, -1.0, 0.0, -0.0654, -0.9979, 0.0, -0.0654, -0.9979, 0.0, 0.0, -1.0, 1.0, 3.189e-08, 0.0, 1.0, 0.0, 0.0, 1.0, 0.0, 0.0, 1.0, 3.467e-08, 0.0, 0.0, -0.2588, -0.9659, 0.0, -0.0654, -0.9979, 0.0, -0.0654, -0.9979, 0.0, -0.2588, -0.9659, 0.0, -0.7071, -0.7071, 0.0, -0.866, -0.5, 0.0, -0.866, -0.5, 0.0, -0.7071, -0.7071, 0.0, -0.866, -0.5, 0.0, -0.9659, -0.2588, 0.0, -0.9659, -0.2588, 0.0, -0.866, -0.5, 0.0, -0.2588, -0.9659, 0.0, -0.5, -0.866, 0.0, -0.5, -0.866, 0.0, -0.2588, -0.9659, 0.0, -0.5, -0.866, 0.0, -0.7071, -0.7071, 0.0, -0.7071, -0.7071, 0.0, -0.5, -0.866, 0.0, 0.5, 0.866, 0.0, 0.5, 0.866, 0.0, 0.2588, 0.9659, 0.0, 0.2588, 0.9659, 0.0, 0.0, 1.0, 0.0, 0.0, 1.0, 0.0, 0.0654, 0.9979, 0.0, 0.0654, 0.9979, 0.0, 0.0, 1.0, 0.0, 0.0, 1.0, 0.0, 0.0, 1.0, 0.0, 0.0, 1.0, 0.0, 0.866, 0.5, 0.0, 0.866, 0.5, 0.0, 0.7071, 0.7071, 0.0, 0.7071, 0.7071, 0.0, 0.9979, 0.0654, 0.0, 0.9979, 0.0654, 0.0, 0.9659, 0.2588, 0.0, 0.9659, 0.2588, 0.0, 0.7071, 0.7071, 0.0, 0.7071, 0.7071, 0.0, 0.5, 0.866, 0.0, 0.5, 0.866, 0.0, 0.9659, 0.2588, 0.0, 0.9659, 0.2588, 0.0, 0.866, 0.5, 0.0, 0.866, 0.5, 0.0, 0.0654, 0.9979, 0.0, 0.0654, 0.9979, 0.0, 0.2588, 0.9659, 0.0, 0.2588, 0.9659, 0.0, -1.0, 0.0, 0.0, -0.9979, -0.0654, 0.0, -0.9979, -0.0654, 0.0, -1.0, 0.0, 0.0, 1.0, 0.0, 0.0, 1.0, 0.0, 0.0, 0.9979, 0.0654, 0.0, 0.9979, 0.0654, 0.0, 1.0, 0.0, 0.0, 1.0, 0.0, 0.0, 1.0, 0.0, 0.0, 1.0, 0.0, -1.0, 0.0, 0.0, -1.0, 0.0, 0.0, -1.0, 0.0, 0.0, -1.0, 0.0, 0.0, 0.0, 0.0, -1.0, 0.0, -0.0654, -0.9979, 0.0, -0.0654, -0.9979, 0.0, 0.0, -1.0, 0.0, 0.7071, 0.7071, 0.0, 0.7071, 0.7071, 0.0, 0.7071, 0.7071, 0.0, 0.7071, 0.7071, -0.7071, 0.0, 0.7071, -0.7071, 0.0, 0.7071, -0.7071, 0.0, 0.7071, -0.7071, 0.0, 0.7071, 0.0, 0.7071, 0.7071, 0.0, 0.7071, 0.7071, 0.0, 0.7071, 0.7071, 0.0, 0.7071, 0.7071, 0.0, 0.7071, -0.7071, 0.0, 0.7071, -0.7071, 0.0, 0.7071, -0.7071, 0.0, 0.7071, -0.7071, -0.7071, 0.0, 0.7071, -0.7071, 0.0, 0.7071, -0.7071, 0.0, 0.7071, -0.7071, 0.0, 0.7071, 0.0, -0.7071, 0.7071, 0.0, -0.7071, 0.7071, 0.0, -0.7071, 0.7071, 0.0, -0.7071, 0.7071, 0.0, 0.7071, 0.7071, 0.0, 0.7071, 0.7071, 0.0, 0.7071, 0.7071, 0.0, 0.7071, 0.7071, 1.0, -2.667e-07, 0.0, 1.0, 6.935e-07, 0.0, 1.0, 6.935e-07, 0.0, 1.0, -2.667e-07, 0.0, -1.0, 0.0, 0.0, -1.0, 0.0, 0.0, -1.0, 0.0, 0.0, -1.0, 0.0, 0.0, 1.0, 0.0, 0.0, 1.0, 0.0, 0.0, 1.0, -4.267e-07, 0.0, 1.0, -4.267e-07, 0.0, 1.0, 6.935e-07, 0.0, 1.0, 9.468e-07, 0.0, 1.0, 9.468e-07, 0.0, 1.0, 6.935e-07, 0.0, 1.0, -4.267e-07, 0.0, 1.0, -4.267e-07, 0.0, 1.0, -2.667e-07, 0.0, 1.0, -2.667e-07, 0.0, 1.0, 0.0, 0.0, 1.0, 0.0, 0.0, 1.0, 0.0, 0.0, 1.0, 0.0, 0.0, -1.0, 0.0, 0.0, -1.0, 0.0, 0.0, -1.0, 0.0, 0.0, -1.0, 0.0, 0.0, 1.0, 0.0, 0.0, 1.0, 0.0, 0.0, 1.0, 0.0, 0.0, 1.0, 0.0, 0.0, 1.0, -6.001e-08, 0.0, 1.0, 1.334e-08, 0.0, 1.0, 1.334e-08, 0.0, 1.0, -6.001e-08, 0.0, 1.0, 9.468e-07, 0.0, 1.0, 3.954e-07, 0.0, 1.0, 4.299e-07, 0.0, 1.0, 9.468e-07, 0.0, -1.0, 0.0, 0.0, -1.0, 0.0, 0.0, -1.0, 1.334e-08, 0.0, -1.0, 1.334e-08, 0.0, -1.0, 6.168e-15, 0.0, -1.0, 1.276e-08, 0.0, -1.0, 1.387e-08, 0.0, -1.0, 7.307e-15, 0.0, -1.0, -2.467e-15, 0.0, -1.0, 6.168e-15, 0.0, -1.0, 7.307e-15, 0.0, -1.0, -2.088e-15, 0.0, 0.0, -0.2588, -0.9659, 0.0, -0.0654, -0.9979, 0.0, -0.0654, -0.9979, 0.0, -0.2588, -0.9659, 1.0, 3.954e-07, 0.0, 1.0, 0.0, 0.0, 1.0, 0.0, 0.0, 1.0, 4.299e-07, 0.0, 0.0, -0.7071, -0.7071, 0.0, -0.866, -0.5, 0.0, -0.866, -0.5, 0.0, -0.7071, -0.7071, 0.0, -0.9659, -0.2588, 0.0, -0.9979, -0.0654, 0.0, -0.9979, -0.0654, 0.0, -0.9659, -0.2588, 0.0, -0.866, -0.5, 0.0, -0.9659, -0.2588, 0.0, -0.9659, -0.2588, 0.0, -0.866, -0.5, 0.0, -0.2588, -0.9659, 0.0, -0.5, -0.866, 0.0, -0.5, -0.866, 0.0, -0.2588, -0.9659, 0.0, -0.5, -0.866, 0.0, -0.7071, -0.7071, 0.0, -0.7071, -0.7071, 0.0, -0.5, -0.866, 0.0, 0.5, 0.866, 0.0, 0.5, 0.866, 0.0, 0.2588, 0.9659, 0.0, 0.2588, 0.9659, 0.0, 0.7071, 0.7071, 0.0, 0.7071, 0.7071, 0.0, 0.5, 0.866, 0.0, 0.5, 0.866, 0.0, 0.9659, 0.2588, 0.0, 0.9659, 0.2588, 0.0, 0.866, 0.5, 0.0, 0.866, 0.5, 0.0, 0.866, 0.5, 0.0, 0.866, 0.5, 0.0, 0.7071, 0.7071, 0.0, 0.7071, 0.7071, 0.0, 0.9979, 0.0654, 0.0, 0.9979, 0.0654, 0.0, 0.9659, 0.2588, 0.0, 0.9659, 0.2588, 0.0, -1.0, 0.0, 0.0, -1.0, 0.0, 0.0, -1.0, 0.0, 0.0, -1.0, 0.0, -0.8944, -0.4472, -6.244e-08, -0.8944, -0.4472, -6.244e-08, -0.8944, -0.4472, -6.244e-08, -0.8944, -0.4472, -6.244e-08, -0.8944, -0.4472, -6.244e-08, -0.8944, -0.4472, -6.244e-08, 0.0, 0.0654, 0.9979, 0.0, 0.0654, 0.9979, 0.0, 0.2588, 0.9659, 0.0, 0.2588, 0.9659, 0.0, -1.0, 0.0, 0.0, -1.0, 0.0, 0.0, -1.0, 0.0, 0.0, -1.0, 0.0, 0.8944, -0.4472, -3.568e-08, 0.8944, -0.4472, -3.568e-08, 0.8944, -0.4472, -3.568e-08, 0.8944, -0.4472, -3.568e-08, 0.8944, -0.4472, -3.568e-08, 0.8944, -0.4472, -3.568e-08])] * 3)])

# ---- objects
ob_shape_9_indexedfaceset = bpy.data.objects.new('SHAPE_9_IndexedFaceSet', me_shape_9_indexedfaceset_001)

# ---- transforms, parenting, visibility, modifiers, constraints
ob_shape_9_indexedfaceset.location = (-2.384e-07, 0.0, 0.0)
ob_shape_9_indexedfaceset.rotation_euler = (-1.571, 0.0, -1.571)
ob_shape_9_indexedfaceset.scale = (2.54, 2.54, 2.54)
_m = ob_shape_9_indexedfaceset.modifiers.new('Bevel', 'BEVEL')
_m.width = 0.002
_m.width_pct = 0.002
_m.segments = 4

# ---- collection membership
col_collection.objects.link(ob_shape_9_indexedfaceset)

# ---- scene / render settings (as saved in the file)
scene.frame_start = 1; scene.frame_end = 250; scene.frame_set(1)
scene.render.engine = 'BLENDER_EEVEE_NEXT'
scene.cycles.sampling_pattern = 'TABULATED_SOBOL'
scene.cycles.use_light_tree = False
scene.eevee.ray_tracing_options.trace_max_roughness = 0.0
scene.view_settings.view_transform = 'Filmic'
bpy.context.view_layer.update()

# ---- added for rendering (the .blend has no active camera and no usable light): camera, sun
cam_auto = bpy.data.cameras.new('AutoCamera')
cam_auto.lens = 50.0
cam_auto.sensor_width = 36.0
cam_auto.clip_end = 1000.0
ob_auto_camera = bpy.data.objects.new('AutoCamera', cam_auto)
scene.collection.objects.link(ob_auto_camera)
ob_auto_camera.location = (16.6824, -15.4609, 9.27394)
ob_auto_camera.rotation_euler = (1.09748, -7.21219e-08, 0.694738)
scene.camera = ob_auto_camera
light_auto_sun = bpy.data.lights.new('AutoSun', 'SUN')
light_auto_sun.energy = 3.0
light_auto_sun.angle = 0.0523599
ob_auto_sun = bpy.data.objects.new('AutoSun', light_auto_sun)
scene.collection.objects.link(ob_auto_sun)
ob_auto_sun.rotation_euler = (0.872665, 0.174533, 0.523599)
bpy.context.view_layer.update()

